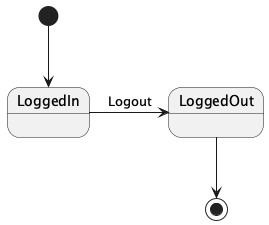

The diagram above was rendered by PlantUML. Its source (embedded in the PNG):
@startuml
[*] --> LoggedIn
LoggedIn -> LoggedOut : Logout
LoggedOut --> [*]
@enduml